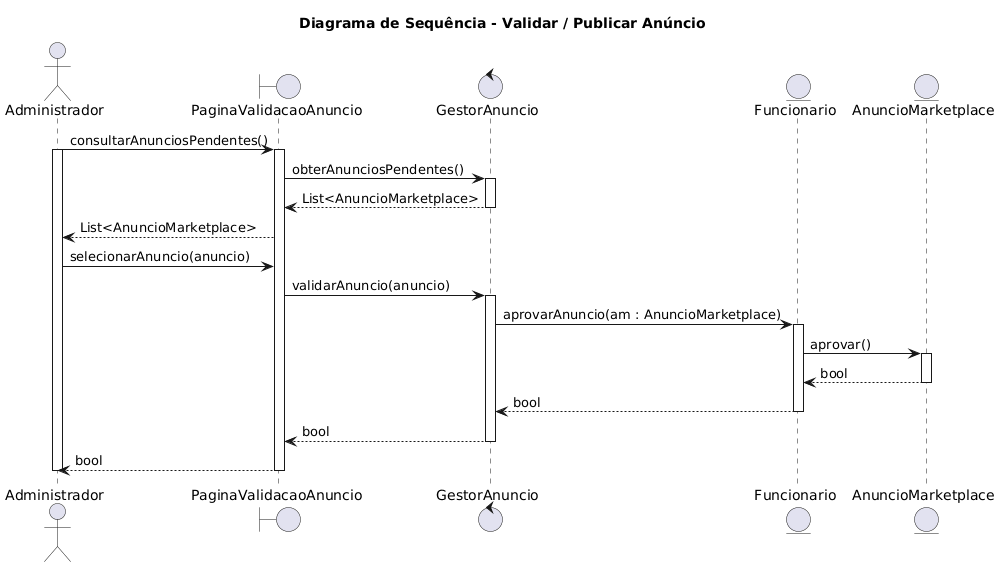

The diagram above was rendered by PlantUML. Its source (embedded in the PNG):
@startuml
title Diagrama de Sequência - Validar / Publicar Anúncio

actor Administrador

boundary PaginaValidacaoAnuncio
control GestorAnuncio
entity Funcionario
entity AnuncioMarketplace

Administrador -> PaginaValidacaoAnuncio : consultarAnunciosPendentes()
activate Administrador
activate PaginaValidacaoAnuncio

PaginaValidacaoAnuncio -> GestorAnuncio : obterAnunciosPendentes()
activate GestorAnuncio
GestorAnuncio --> PaginaValidacaoAnuncio : List<AnuncioMarketplace>
deactivate GestorAnuncio

PaginaValidacaoAnuncio --> Administrador : List<AnuncioMarketplace>

Administrador -> PaginaValidacaoAnuncio : selecionarAnuncio(anuncio)

PaginaValidacaoAnuncio -> GestorAnuncio : validarAnuncio(anuncio)
activate GestorAnuncio

GestorAnuncio -> Funcionario : aprovarAnuncio(am : AnuncioMarketplace)
activate Funcionario

Funcionario -> AnuncioMarketplace : aprovar()
activate AnuncioMarketplace
AnuncioMarketplace --> Funcionario : bool
deactivate AnuncioMarketplace

Funcionario --> GestorAnuncio : bool
deactivate Funcionario

GestorAnuncio --> PaginaValidacaoAnuncio : bool
deactivate GestorAnuncio

PaginaValidacaoAnuncio --> Administrador : bool

deactivate PaginaValidacaoAnuncio
deactivate Administrador
@enduml